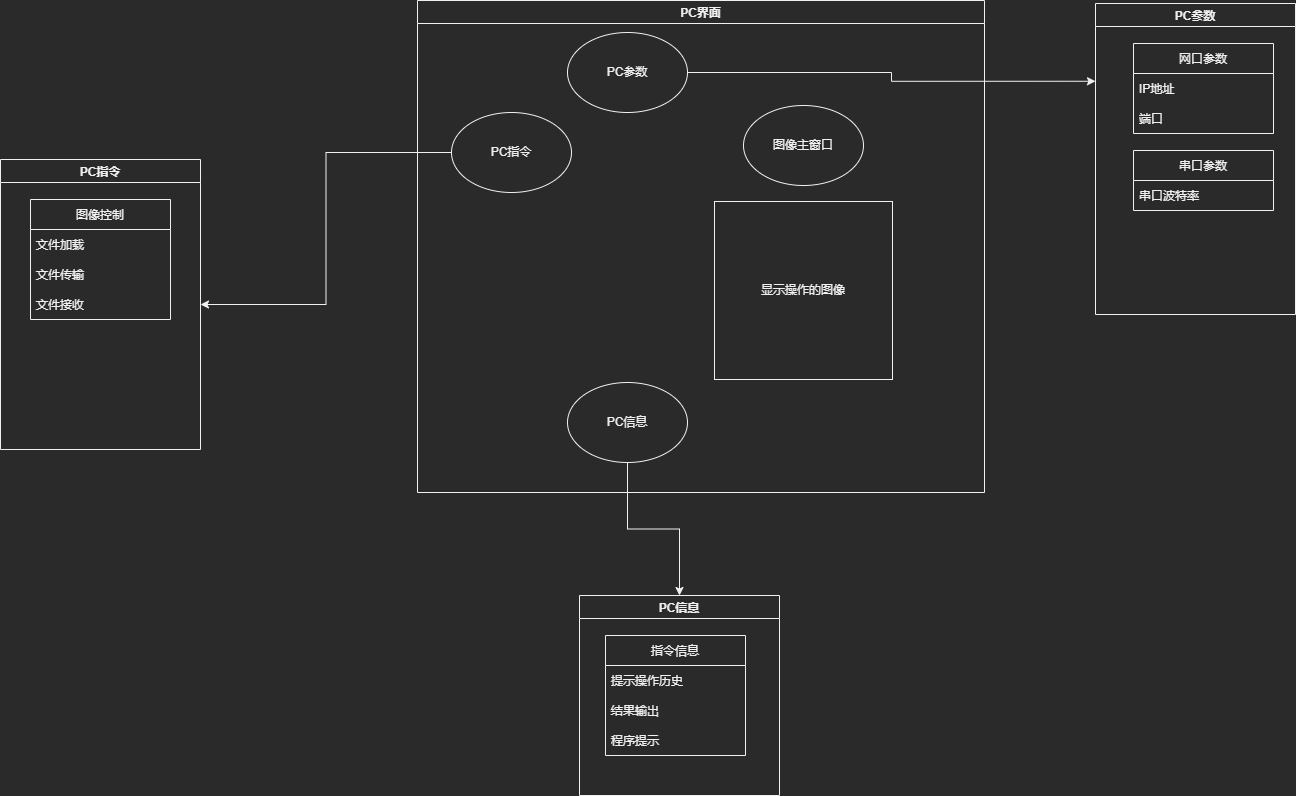

The diagram above was exported from draw.io. Its source (the exported page's mxGraphModel, read from the mxfile embedded in the PNG):
<mxGraphModel dx="2692" dy="649" grid="0" gridSize="10" guides="1" tooltips="1" connect="1" arrows="1" fold="1" page="1" pageScale="1" pageWidth="827" pageHeight="1169" math="0" shadow="0">
  <root>
    <mxCell id="6HHR4eenq_n9dRcyGoPN-0" />
    <mxCell id="6HHR4eenq_n9dRcyGoPN-1" parent="6HHR4eenq_n9dRcyGoPN-0" />
    <mxCell id="qrdk-iahpGzwneWzD5DI-1" value="PC界面" style="swimlane;" parent="6HHR4eenq_n9dRcyGoPN-1" vertex="1">
      <mxGeometry x="-634" y="51" width="567" height="492" as="geometry" />
    </mxCell>
    <mxCell id="qrdk-iahpGzwneWzD5DI-6" value="图像主窗口" style="ellipse;whiteSpace=wrap;html=1;" parent="qrdk-iahpGzwneWzD5DI-1" vertex="1">
      <mxGeometry x="326" y="105" width="120" height="80" as="geometry" />
    </mxCell>
    <mxCell id="qrdk-iahpGzwneWzD5DI-7" value="PC指令" style="ellipse;whiteSpace=wrap;html=1;" parent="qrdk-iahpGzwneWzD5DI-1" vertex="1">
      <mxGeometry x="34" y="112" width="120" height="80" as="geometry" />
    </mxCell>
    <mxCell id="qrdk-iahpGzwneWzD5DI-8" value="PC参数" style="ellipse;whiteSpace=wrap;html=1;" parent="qrdk-iahpGzwneWzD5DI-1" vertex="1">
      <mxGeometry x="150" y="32" width="120" height="80" as="geometry" />
    </mxCell>
    <mxCell id="qrdk-iahpGzwneWzD5DI-9" value="PC信息" style="ellipse;whiteSpace=wrap;html=1;" parent="qrdk-iahpGzwneWzD5DI-1" vertex="1">
      <mxGeometry x="150" y="382" width="120" height="80" as="geometry" />
    </mxCell>
    <mxCell id="qrdk-iahpGzwneWzD5DI-24" value="显示操作的图像" style="whiteSpace=wrap;html=1;aspect=fixed;" parent="qrdk-iahpGzwneWzD5DI-1" vertex="1">
      <mxGeometry x="297" y="201" width="178" height="178" as="geometry" />
    </mxCell>
    <mxCell id="qrdk-iahpGzwneWzD5DI-2" value="PC指令" style="swimlane;" parent="6HHR4eenq_n9dRcyGoPN-1" vertex="1">
      <mxGeometry x="-1051" y="210" width="200" height="290" as="geometry" />
    </mxCell>
    <mxCell id="qrdk-iahpGzwneWzD5DI-16" value="图像控制" style="swimlane;fontStyle=0;childLayout=stackLayout;horizontal=1;startSize=30;horizontalStack=0;resizeParent=1;resizeParentMax=0;resizeLast=0;collapsible=1;marginBottom=0;" parent="qrdk-iahpGzwneWzD5DI-2" vertex="1">
      <mxGeometry x="30" y="40" width="140" height="120" as="geometry" />
    </mxCell>
    <mxCell id="qrdk-iahpGzwneWzD5DI-17" value="文件加载" style="text;strokeColor=none;fillColor=none;align=left;verticalAlign=middle;spacingLeft=4;spacingRight=4;overflow=hidden;points=[[0,0.5],[1,0.5]];portConstraint=eastwest;rotatable=0;" parent="qrdk-iahpGzwneWzD5DI-16" vertex="1">
      <mxGeometry y="30" width="140" height="30" as="geometry" />
    </mxCell>
    <mxCell id="qrdk-iahpGzwneWzD5DI-18" value="文件传输" style="text;strokeColor=none;fillColor=none;align=left;verticalAlign=middle;spacingLeft=4;spacingRight=4;overflow=hidden;points=[[0,0.5],[1,0.5]];portConstraint=eastwest;rotatable=0;" parent="qrdk-iahpGzwneWzD5DI-16" vertex="1">
      <mxGeometry y="60" width="140" height="30" as="geometry" />
    </mxCell>
    <mxCell id="qrdk-iahpGzwneWzD5DI-19" value="文件接收" style="text;strokeColor=none;fillColor=none;align=left;verticalAlign=middle;spacingLeft=4;spacingRight=4;overflow=hidden;points=[[0,0.5],[1,0.5]];portConstraint=eastwest;rotatable=0;" parent="qrdk-iahpGzwneWzD5DI-16" vertex="1">
      <mxGeometry y="90" width="140" height="30" as="geometry" />
    </mxCell>
    <mxCell id="qrdk-iahpGzwneWzD5DI-3" value="PC参数" style="swimlane;" parent="6HHR4eenq_n9dRcyGoPN-1" vertex="1">
      <mxGeometry x="44" y="54" width="200" height="311" as="geometry" />
    </mxCell>
    <mxCell id="qrdk-iahpGzwneWzD5DI-20" value="网口参数" style="swimlane;fontStyle=0;childLayout=stackLayout;horizontal=1;startSize=30;horizontalStack=0;resizeParent=1;resizeParentMax=0;resizeLast=0;collapsible=1;marginBottom=0;" parent="qrdk-iahpGzwneWzD5DI-3" vertex="1">
      <mxGeometry x="38" y="40" width="140" height="90" as="geometry" />
    </mxCell>
    <mxCell id="qrdk-iahpGzwneWzD5DI-21" value="IP地址" style="text;strokeColor=none;fillColor=none;align=left;verticalAlign=middle;spacingLeft=4;spacingRight=4;overflow=hidden;points=[[0,0.5],[1,0.5]];portConstraint=eastwest;rotatable=0;" parent="qrdk-iahpGzwneWzD5DI-20" vertex="1">
      <mxGeometry y="30" width="140" height="30" as="geometry" />
    </mxCell>
    <mxCell id="qrdk-iahpGzwneWzD5DI-22" value="端口" style="text;strokeColor=none;fillColor=none;align=left;verticalAlign=middle;spacingLeft=4;spacingRight=4;overflow=hidden;points=[[0,0.5],[1,0.5]];portConstraint=eastwest;rotatable=0;" parent="qrdk-iahpGzwneWzD5DI-20" vertex="1">
      <mxGeometry y="60" width="140" height="30" as="geometry" />
    </mxCell>
    <mxCell id="qrdk-iahpGzwneWzD5DI-30" value="串口参数" style="swimlane;fontStyle=0;childLayout=stackLayout;horizontal=1;startSize=30;horizontalStack=0;resizeParent=1;resizeParentMax=0;resizeLast=0;collapsible=1;marginBottom=0;" parent="qrdk-iahpGzwneWzD5DI-3" vertex="1">
      <mxGeometry x="38" y="147" width="140" height="60" as="geometry" />
    </mxCell>
    <mxCell id="qrdk-iahpGzwneWzD5DI-31" value="串口波特率" style="text;strokeColor=none;fillColor=none;align=left;verticalAlign=middle;spacingLeft=4;spacingRight=4;overflow=hidden;points=[[0,0.5],[1,0.5]];portConstraint=eastwest;rotatable=0;" parent="qrdk-iahpGzwneWzD5DI-30" vertex="1">
      <mxGeometry y="30" width="140" height="30" as="geometry" />
    </mxCell>
    <mxCell id="qrdk-iahpGzwneWzD5DI-11" style="edgeStyle=orthogonalEdgeStyle;rounded=0;orthogonalLoop=1;jettySize=auto;html=1;exitX=1;exitY=0.5;exitDx=0;exitDy=0;entryX=0;entryY=0.25;entryDx=0;entryDy=0;" parent="6HHR4eenq_n9dRcyGoPN-1" source="qrdk-iahpGzwneWzD5DI-8" target="qrdk-iahpGzwneWzD5DI-3" edge="1">
      <mxGeometry relative="1" as="geometry" />
    </mxCell>
    <mxCell id="qrdk-iahpGzwneWzD5DI-12" style="edgeStyle=orthogonalEdgeStyle;rounded=0;orthogonalLoop=1;jettySize=auto;html=1;exitX=0;exitY=0.5;exitDx=0;exitDy=0;entryX=1;entryY=0.5;entryDx=0;entryDy=0;" parent="6HHR4eenq_n9dRcyGoPN-1" source="qrdk-iahpGzwneWzD5DI-7" target="qrdk-iahpGzwneWzD5DI-2" edge="1">
      <mxGeometry relative="1" as="geometry" />
    </mxCell>
    <mxCell id="qrdk-iahpGzwneWzD5DI-13" value="PC信息" style="swimlane;" parent="6HHR4eenq_n9dRcyGoPN-1" vertex="1">
      <mxGeometry x="-472" y="646" width="200" height="200" as="geometry" />
    </mxCell>
    <mxCell id="qrdk-iahpGzwneWzD5DI-26" value="指令信息" style="swimlane;fontStyle=0;childLayout=stackLayout;horizontal=1;startSize=30;horizontalStack=0;resizeParent=1;resizeParentMax=0;resizeLast=0;collapsible=1;marginBottom=0;" parent="qrdk-iahpGzwneWzD5DI-13" vertex="1">
      <mxGeometry x="26" y="40" width="140" height="120" as="geometry" />
    </mxCell>
    <mxCell id="qrdk-iahpGzwneWzD5DI-27" value="提示操作历史" style="text;strokeColor=none;fillColor=none;align=left;verticalAlign=middle;spacingLeft=4;spacingRight=4;overflow=hidden;points=[[0,0.5],[1,0.5]];portConstraint=eastwest;rotatable=0;" parent="qrdk-iahpGzwneWzD5DI-26" vertex="1">
      <mxGeometry y="30" width="140" height="30" as="geometry" />
    </mxCell>
    <mxCell id="qrdk-iahpGzwneWzD5DI-28" value="结果输出" style="text;strokeColor=none;fillColor=none;align=left;verticalAlign=middle;spacingLeft=4;spacingRight=4;overflow=hidden;points=[[0,0.5],[1,0.5]];portConstraint=eastwest;rotatable=0;" parent="qrdk-iahpGzwneWzD5DI-26" vertex="1">
      <mxGeometry y="60" width="140" height="30" as="geometry" />
    </mxCell>
    <mxCell id="qrdk-iahpGzwneWzD5DI-29" value="程序提示" style="text;strokeColor=none;fillColor=none;align=left;verticalAlign=middle;spacingLeft=4;spacingRight=4;overflow=hidden;points=[[0,0.5],[1,0.5]];portConstraint=eastwest;rotatable=0;" parent="qrdk-iahpGzwneWzD5DI-26" vertex="1">
      <mxGeometry y="90" width="140" height="30" as="geometry" />
    </mxCell>
    <mxCell id="qrdk-iahpGzwneWzD5DI-15" style="edgeStyle=orthogonalEdgeStyle;rounded=0;orthogonalLoop=1;jettySize=auto;html=1;exitX=0.5;exitY=1;exitDx=0;exitDy=0;" parent="6HHR4eenq_n9dRcyGoPN-1" source="qrdk-iahpGzwneWzD5DI-9" target="qrdk-iahpGzwneWzD5DI-13" edge="1">
      <mxGeometry relative="1" as="geometry" />
    </mxCell>
  </root>
</mxGraphModel>